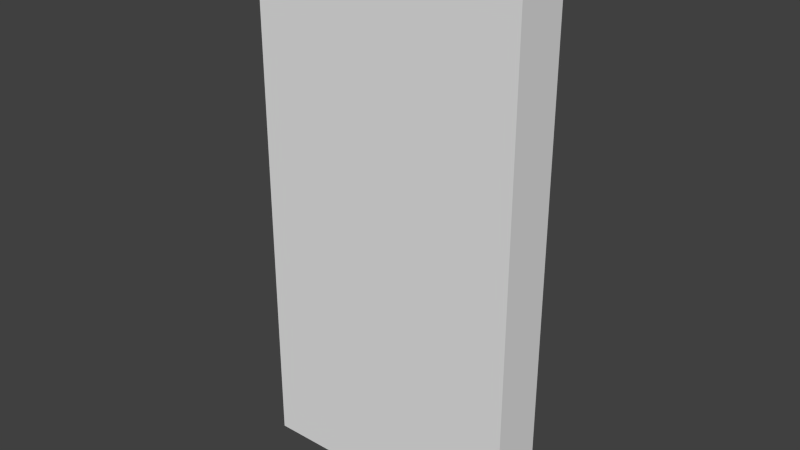 # Source: Door_PlayerMainRoom.blend  (saved by Blender 2.76.0; exported with 4.5.12 LTS)
import bpy
from mathutils import Matrix  # noqa: F401  (used for matrix-valued properties, if any)

bpy.ops.wm.read_factory_settings(use_empty=True)
scene = bpy.context.scene
scene.name = 'Scene'

# ---- collections
col_collection_1 = bpy.data.collections.new('Collection 1'); scene.collection.children.link(col_collection_1)

# ---- materials (node trees are filled in below, after node groups)
mat_material = bpy.data.materials.new('Material')
mat_material.alpha_threshold = 0.0
mat_material.use_transparent_shadow = False
mat_material.roughness = 0.5
mat_material.line_color = (0.0, 0.0, 0.0, 1.0)

# ---- material node trees

# ---- world
world_world = bpy.data.worlds.new('World'); scene.world = world_world
world_world.color = (0.05088, 0.05088, 0.05088)
world_world.use_sun_shadow = False
world_world.sun_shadow_jitter_overblur = 0.0
world_world.cycles.sampling_method = 'MANUAL'
world_world.cycles.sample_map_resolution = 256

# ---- meshes
me_cube = bpy.data.meshes.new('Cube')
me_cube.from_pydata([(1.0, 1.0, -1.0), (1.0, -1.0, -1.0), (-1.0, -1.0, -1.0), (-1.0, 1.0, -1.0), (1.0, 1.0, 1.0), (1.0, -1.0, 1.0), (-1.0, -1.0, 1.0), (-1.0, 1.0, 1.0)], [], [(0, 1, 2, 3), (4, 7, 6, 5), (0, 4, 5, 1), (1, 5, 6, 2), (2, 6, 7, 3), (4, 0, 3, 7)])
me_cube.materials.append(mat_material)
me_cube.use_remesh_preserve_volume = False
me_cube.use_remesh_preserve_attributes = False
me_cube.use_mirror_vertex_groups = False
me_cube.update()

# ---- objects
ob_cube = bpy.data.objects.new('Cube', me_cube)

# ---- transforms, parenting, visibility, modifiers, constraints
ob_cube.location = (0.0, 0.0, 0.0)
ob_cube.delta_rotation_euler = (0.0, 0.0, 1.571)
ob_cube.delta_scale = (0.2, 1.0, 2.0)
ob_cube.lock_rotations_4d = False
ob_cube.empty_display_type = 'ARROWS'
ob_cube.lineart.crease_threshold = 0.0

# ---- collection membership
col_collection_1.objects.link(ob_cube)

# ---- scene / render settings (as saved in the file)
scene.frame_start = 1; scene.frame_end = 250; scene.frame_set(1)
scene.render.engine = 'BLENDER_EEVEE_NEXT'
scene.render.resolution_percentage = 50
scene.render.dither_intensity = 0.0
scene.cycles.use_denoising = False
scene.cycles.samples = 10
scene.cycles.sampling_pattern = 'TABULATED_SOBOL'
scene.cycles.light_sampling_threshold = 0.0
scene.cycles.use_adaptive_sampling = False
scene.cycles.use_light_tree = False
scene.cycles.blur_glossy = 0.0
scene.cycles.pixel_filter_type = 'GAUSSIAN'
scene.cycles.sample_clamp_indirect = 0.0
scene.view_settings.view_transform = 'Standard'
bpy.context.view_layer.update()

# ---- added for rendering (the .blend has no active camera and no usable light): camera, sun
cam_auto = bpy.data.cameras.new('AutoCamera')
cam_auto.lens = 50.0
cam_auto.sensor_width = 36.0
cam_auto.clip_end = 1000.0
ob_auto_camera = bpy.data.objects.new('AutoCamera', cam_auto)
scene.collection.objects.link(ob_auto_camera)
ob_auto_camera.location = (4.15425, -4.9851, 3.3234)
ob_auto_camera.rotation_euler = (1.09748, -7.21219e-08, 0.694738)
scene.camera = ob_auto_camera
light_auto_sun = bpy.data.lights.new('AutoSun', 'SUN')
light_auto_sun.energy = 3.0
light_auto_sun.angle = 0.0523599
ob_auto_sun = bpy.data.objects.new('AutoSun', light_auto_sun)
scene.collection.objects.link(ob_auto_sun)
ob_auto_sun.rotation_euler = (0.872665, 0.174533, 0.523599)
bpy.context.view_layer.update()
